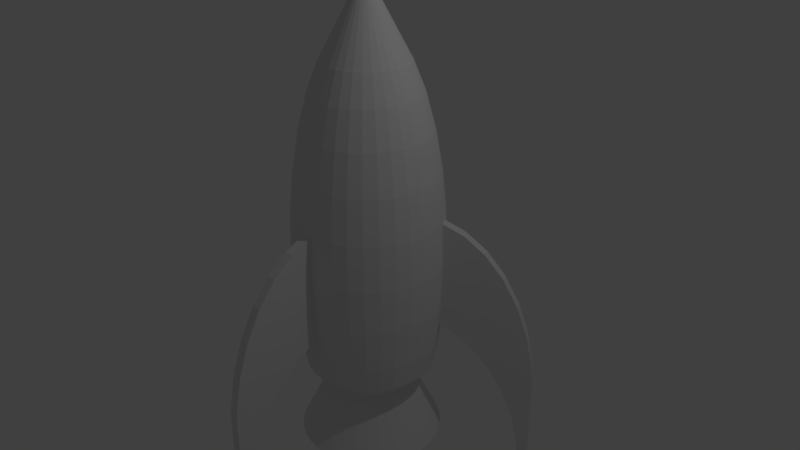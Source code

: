 # Source: rocketship.blend  (saved by Blender 2.79.0; exported with 4.5.12 LTS)
import bpy
from mathutils import Matrix  # noqa: F401  (used for matrix-valued properties, if any)

bpy.ops.wm.read_factory_settings(use_empty=True)
scene = bpy.context.scene
scene.name = 'Scene'

# ---- collections
col_collection_1 = bpy.data.collections.new('Collection 1'); scene.collection.children.link(col_collection_1)

# ---- world
world_world = bpy.data.worlds.new('World'); scene.world = world_world
world_world.color = (0.05088, 0.05088, 0.05088)
world_world.use_sun_shadow = False
world_world.sun_shadow_jitter_overblur = 0.0
world_world.cycles.sampling_method = 'MANUAL'

# ---- cameras
cam_camera = bpy.data.cameras.new('Camera')
cam_camera.clip_end = 100.0
cam_camera.lens = 35.0
cam_camera.sensor_width = 32.0
cam_camera.sensor_height = 18.0
cam_camera.ortho_scale = 7.314
cam_camera.dof.focus_distance = 0.0
cam_camera.dof.aperture_fstop = 128.0

# ---- lights
light_lamp = bpy.data.lights.new('Lamp', 'POINT')
light_lamp.transmission_factor = 0.0
light_lamp.cutoff_distance = 30.0
light_lamp.energy = 100.0
light_lamp.shadow_buffer_clip_start = 1.001
light_lamp.shadow_soft_size = 0.1
light_lamp.shadow_maximum_resolution = 0.006
light_lamp.use_absolute_resolution = True

# ---- meshes
me_rocketbody = bpy.data.meshes.new('rocketbody')
me_rocketbody.from_pydata([(0.0, 0.5556, 2.558), (0.0, 0.7071, 2.176), (0.0, 0.8315, 1.709), (0.0, 0.9239, 1.177), (0.0, 0.9808, 0.6002), (0.0, 1.0, 2.323e-07), (0.0, 0.9808, -0.6002), (0.1084, 0.5449, 2.558), (0.1379, 0.6935, 2.176), (0.1622, 0.8155, 1.709), (0.1802, 0.9061, 1.177), (0.1913, 0.9619, 0.6002), (0.1951, 0.9808, 2.323e-07), (0.1913, 0.9619, -0.6002), (0.1802, 0.9061, -1.177), (0.2126, 0.5133, 2.558), (0.2706, 0.6533, 2.176), (0.3182, 0.7682, 1.709), (0.3536, 0.8536, 1.177), (0.3753, 0.9061, 0.6002), (0.3827, 0.9239, 2.323e-07), (0.3753, 0.9061, -0.6002), (0.3536, 0.8536, -1.177), (0.3087, 0.4619, 2.558), (0.3928, 0.5879, 2.176), (0.4619, 0.6913, 1.709), (0.5133, 0.7682, 1.177), (0.5449, 0.8155, 0.6002), (0.5556, 0.8315, 2.323e-07), (0.5449, 0.8155, -0.6002), (0.5133, 0.7682, -1.177), (0.3928, 0.3928, 2.558), (0.5, 0.5, 2.176), (0.5879, 0.5879, 1.709), (0.6533, 0.6533, 1.177), (0.6935, 0.6935, 0.6002), (0.7071, 0.7071, 2.323e-07), (0.6935, 0.6935, -0.6002), (0.6533, 0.6533, -1.177), (0.4619, 0.3087, 2.558), (0.5879, 0.3928, 2.176), (0.6913, 0.4619, 1.709), (0.7682, 0.5133, 1.177), (0.8155, 0.5449, 0.6002), (0.8315, 0.5556, 2.323e-07), (0.8155, 0.5449, -0.6002), (0.7682, 0.5133, -1.177), (0.5133, 0.2126, 2.558), (0.6533, 0.2706, 2.176), (0.7682, 0.3182, 1.709), (0.8536, 0.3536, 1.177), (0.9061, 0.3753, 0.6002), (0.9239, 0.3827, 2.323e-07), (0.9061, 0.3753, -0.6002), (0.8536, 0.3536, -1.177), (0.5449, 0.1084, 2.558), (0.6935, 0.1379, 2.176), (0.8155, 0.1622, 1.709), (0.9061, 0.1802, 1.177), (0.9619, 0.1913, 0.6002), (0.9808, 0.1951, 2.323e-07), (0.9619, 0.1913, -0.6002), (0.9061, 0.1802, -1.177), (0.5556, -3.117e-07, 2.558), (0.7071, -3.192e-07, 2.176), (0.8315, -3.341e-07, 1.709), (0.9239, -2.745e-07, 1.177), (0.9808, -3.937e-07, 0.6002), (1.0, -3.788e-07, 2.323e-07), (0.9808, -3.937e-07, -0.6002), (0.9239, -2.298e-07, -1.177), (0.5449, -0.1084, 2.558), (0.6935, -0.138, 2.176), (0.8155, -0.1622, 1.709), (0.9061, -0.1802, 1.177), (0.9619, -0.1913, 0.6002), (0.9808, -0.1951, 2.323e-07), (0.9619, -0.1913, -0.6002), (0.9061, -0.1802, -1.177), (0.5133, -0.2126, 2.558), (0.6533, -0.2706, 2.176), (0.7682, -0.3182, 1.709), (0.8536, -0.3536, 1.177), (0.9061, -0.3753, 0.6002), (0.9239, -0.3827, 2.323e-07), (0.9061, -0.3753, -0.6002), (0.8536, -0.3536, -1.177), (0.4619, -0.3087, 2.558), (0.5879, -0.3928, 2.176), (0.6913, -0.4619, 1.709), (0.7682, -0.5133, 1.177), (0.8155, -0.5449, 0.6002), (0.8315, -0.5556, 2.323e-07), (0.8155, -0.5449, -0.6002), (0.7682, -0.5133, -1.177), (0.3928, -0.3928, 2.558), (0.5, -0.5, 2.176), (0.5879, -0.5879, 1.709), (0.6533, -0.6533, 1.177), (0.6935, -0.6935, 0.6002), (0.7071, -0.7071, 2.323e-07), (0.6935, -0.6935, -0.6002), (0.6533, -0.6533, -1.177), (0.3087, -0.4619, 2.558), (0.3928, -0.5879, 2.176), (0.4619, -0.6913, 1.709), (0.5133, -0.7682, 1.177), (0.5449, -0.8155, 0.6002), (0.5556, -0.8315, 2.323e-07), (0.5449, -0.8155, -0.6002), (0.5133, -0.7682, -1.177), (0.2126, -0.5133, 2.558), (0.2706, -0.6533, 2.176), (0.3182, -0.7682, 1.709), (0.3536, -0.8536, 1.177), (0.3753, -0.9061, 0.6002), (0.3827, -0.9239, 2.323e-07), (0.3753, -0.9061, -0.6002), (0.3536, -0.8536, -1.177), (0.1084, -0.5449, 2.558), (0.1379, -0.6935, 2.176), (0.1622, -0.8155, 1.709), (0.1802, -0.9061, 1.177), (0.1913, -0.9619, 0.6002), (0.1951, -0.9808, 2.323e-07), (0.1913, -0.9619, -0.6002), (0.1802, -0.9061, -1.177), (2.632e-08, -0.5556, 2.558), (-2.584e-08, -0.7071, 2.176), (-8.544e-08, -0.8315, 1.709), (6.357e-08, -0.9239, 1.177), (-8.544e-08, -0.9808, 0.6002), (-1.003e-07, -1.0, 2.323e-07), (-8.544e-08, -0.9808, -0.6002), (6.357e-08, -0.9239, -1.177), (-0.1084, -0.5449, 2.558), (-0.1379, -0.6935, 2.176), (-0.1622, -0.8155, 1.709), (-0.1802, -0.9061, 1.177), (-0.1913, -0.9619, 0.6002), (-0.1951, -0.9808, 2.323e-07), (-0.1913, -0.9619, -0.6002), (-0.1802, -0.9061, -1.177), (-0.2126, -0.5133, 2.558), (-0.2706, -0.6533, 2.176), (-0.3182, -0.7682, 1.709), (-0.3536, -0.8536, 1.177), (-0.3753, -0.9061, 0.6002), (-0.3827, -0.9239, 2.323e-07), (-0.3753, -0.9061, -0.6002), (-0.3536, -0.8536, -1.177), (-0.3087, -0.4619, 2.558), (-0.3928, -0.5879, 2.176), (-0.4619, -0.6913, 1.709), (-0.5133, -0.7682, 1.177), (-0.5449, -0.8155, 0.6002), (-0.5556, -0.8315, 2.323e-07), (-0.5449, -0.8155, -0.6002), (-0.5133, -0.7682, -1.177), (-0.3928, -0.3928, 2.558), (-0.5, -0.5, 2.176), (-0.5879, -0.5879, 1.709), (-0.6533, -0.6533, 1.177), (-0.6935, -0.6935, 0.6002), (-0.7071, -0.7071, 2.323e-07), (-0.6935, -0.6935, -0.6002), (-0.6533, -0.6533, -1.177), (-0.4619, -0.3087, 2.558), (-0.5879, -0.3928, 2.176), (-0.6913, -0.4619, 1.709), (-0.7682, -0.5133, 1.177), (-0.8155, -0.5449, 0.6002), (-0.8315, -0.5556, 2.323e-07), (-0.8155, -0.5449, -0.6002), (-0.7682, -0.5133, -1.177), (-0.5133, -0.2126, 2.558), (-0.6533, -0.2706, 2.176), (-0.7682, -0.3182, 1.709), (-0.8536, -0.3536, 1.177), (-0.9061, -0.3753, 0.6002), (-0.9239, -0.3827, 2.323e-07), (-0.9061, -0.3753, -0.6002), (-0.8536, -0.3536, -1.177), (-0.5449, -0.1084, 2.558), (-0.6935, -0.1379, 2.176), (-0.8155, -0.1622, 1.709), (-0.9061, -0.1802, 1.177), (-0.9619, -0.1913, 0.6002), (-0.9808, -0.1951, 2.323e-07), (-0.9619, -0.1913, -0.6002), (-0.9061, -0.1802, -1.177), (-0.5556, -2.819e-07, 2.558), (-0.7071, -1.851e-07, 2.176), (-0.8315, -1.404e-07, 1.709), (-0.9239, -3.192e-07, 1.177), (-0.9808, -9.567e-08, 0.6002), (-1.0, -1.404e-07, 2.323e-07), (-0.9808, -9.567e-08, -0.6002), (-0.9239, -3.192e-07, -1.177), (-0.5449, 0.1084, 2.558), (-0.6935, 0.1379, 2.176), (-0.8155, 0.1622, 1.709), (-0.9061, 0.1802, 1.177), (-0.9619, 0.1913, 0.6002), (-0.9808, 0.1951, 2.323e-07), (-0.9619, 0.1913, -0.6002), (-0.9061, 0.1802, -1.177), (-0.5133, 0.2126, 2.558), (-0.6533, 0.2706, 2.176), (-0.7682, 0.3182, 1.709), (-0.8536, 0.3536, 1.177), (-0.9061, 0.3753, 0.6002), (-0.9239, 0.3827, 2.323e-07), (-0.9061, 0.3753, -0.6002), (-0.8536, 0.3536, -1.177), (-0.4619, 0.3087, 2.558), (-0.5879, 0.3928, 2.176), (-0.6913, 0.4619, 1.709), (-0.7682, 0.5133, 1.177), (-0.8155, 0.5449, 0.6002), (-0.8315, 0.5556, 2.323e-07), (-0.8155, 0.5449, -0.6002), (-0.7682, 0.5133, -1.177), (-0.3928, 0.3928, 2.558), (-0.5, 0.5, 2.176), (-0.5879, 0.5879, 1.709), (-0.6533, 0.6533, 1.177), (-0.6935, 0.6935, 0.6002), (-0.7071, 0.7071, 2.323e-07), (-0.6935, 0.6935, -0.6002), (-0.6533, 0.6533, -1.177), (-0.3087, 0.4619, 2.558), (-0.3928, 0.5879, 2.176), (-0.4619, 0.6913, 1.709), (-0.5133, 0.7682, 1.177), (-0.5449, 0.8155, 0.6002), (-0.5556, 0.8315, 2.323e-07), (-0.5449, 0.8155, -0.6002), (-0.5133, 0.7682, -1.177), (-0.2126, 0.5133, 2.558), (-0.2706, 0.6533, 2.176), (-0.3182, 0.7682, 1.709), (-0.3536, 0.8536, 1.177), (-0.3753, 0.9061, 0.6002), (-0.3827, 0.9239, 2.323e-07), (-0.3753, 0.9061, -0.6002), (-0.3536, 0.8536, -1.177), (-0.1084, 0.5449, 2.558), (-0.1379, 0.6935, 2.176), (-0.1622, 0.8155, 1.709), (-0.1802, 0.9061, 1.177), (-0.1913, 0.9619, 0.6002), (-0.1951, 0.9808, 2.323e-07), (-0.1913, 0.9619, -0.6002), (-0.1802, 0.9061, -1.177), (6.357e-08, 0.9239, -1.177), (-0.7172, 0.4792, -1.53), (-0.7969, 0.3301, -1.53), (-0.846, 0.1683, -1.53), (-0.8626, -2.006e-07, -1.53), (0.4792, -0.7172, -1.53), (0.3301, -0.7969, -1.53), (0.1683, -0.846, -1.53), (-3.526e-08, -0.8626, -1.53), (-0.1683, -0.846, -1.53), (-0.3301, -0.7969, -1.53), (-0.6099, -0.6099, -1.53), (-0.4792, -0.7172, -1.53), (-0.846, -0.1683, -1.53), (-0.7969, -0.3301, -1.53), (-0.7172, -0.4792, -1.53), (2.019e-07, 0.8626, -1.53), (0.3301, 0.7969, -1.53), (0.1683, 0.846, -1.53), (-0.1683, 0.846, -1.53), (-0.3301, 0.7969, -1.53), (0.4792, 0.7172, -1.53), (-0.4792, 0.7172, -1.53), (-0.6099, 0.6099, -1.53), (0.7172, 0.4792, -1.53), (0.6099, 0.6099, -1.53), (0.7969, 0.3301, -1.53), (0.846, 0.1683, -1.53), (0.8626, -2.99e-07, -1.53), (0.846, -0.1683, -1.53), (0.7969, -0.3301, -1.53), (0.7172, -0.4792, -1.53), (0.6099, -0.6099, -1.53), (-0.7969, 0.3301, -1.53), (-0.7172, 0.4792, -1.53), (-0.846, 0.1683, -1.53), (-0.8626, -2.006e-07, -1.53), (0.4792, -0.7172, -1.53), (0.3301, -0.7969, -1.53), (0.1683, -0.846, -1.53), (-3.526e-08, -0.8626, -1.53), (-0.1683, -0.846, -1.53), (-0.3301, -0.7969, -1.53), (-0.4792, -0.7172, -1.53), (-0.6099, -0.6099, -1.53), (-0.846, -0.1683, -1.53), (-0.7969, -0.3301, -1.53), (-0.7172, -0.4792, -1.53), (0.1683, 0.846, -1.53), (0.3301, 0.7969, -1.53), (2.019e-07, 0.8626, -1.53), (-0.1683, 0.846, -1.53), (-0.3301, 0.7969, -1.53), (-0.6099, 0.6099, -1.53), (-0.4792, 0.7172, -1.53), (0.4792, 0.7172, -1.53), (0.6099, 0.6099, -1.53), (0.7172, 0.4792, -1.53), (0.7969, 0.3301, -1.53), (0.846, 0.1683, -1.53), (0.8626, -2.99e-07, -1.53), (0.846, -0.1683, -1.53), (0.7969, -0.3301, -1.53), (0.7172, -0.4792, -1.53), (0.6099, -0.6099, -1.53), (-0.7969, 0.3301, -1.53), (-0.7172, 0.4792, -1.53), (-0.846, 0.1683, -1.53), (-0.8626, -2.006e-07, -1.53), (0.4792, -0.7172, -1.53), (0.3301, -0.7969, -1.53), (0.1683, -0.846, -1.53), (-3.526e-08, -0.8626, -1.53), (-0.1683, -0.846, -1.53), (-0.3301, -0.7969, -1.53), (-0.4792, -0.7172, -1.53), (-0.6099, -0.6099, -1.53), (-0.846, -0.1683, -1.53), (-0.7969, -0.3301, -1.53), (-0.7172, -0.4792, -1.53), (0.1683, 0.846, -1.53), (0.3301, 0.7969, -1.53), (2.019e-07, 0.8626, -1.53), (-0.1683, 0.846, -1.53), (-0.3301, 0.7969, -1.53), (-0.6099, 0.6099, -1.53), (-0.4792, 0.7172, -1.53), (0.4792, 0.7172, -1.53), (0.6099, 0.6099, -1.53), (0.7172, 0.4792, -1.53), (0.7969, 0.3301, -1.53), (0.846, 0.1683, -1.53), (0.8626, -2.99e-07, -1.53), (0.846, -0.1683, -1.53), (0.7969, -0.3301, -1.53), (0.7172, -0.4792, -1.53), (0.6099, -0.6099, -1.53), (0.1063, -0.5343, 2.576), (2.725e-08, -0.5447, 2.576), (-0.1063, -0.5343, 2.576), (-0.2085, -0.5033, 2.576), (0.5342, 0.1063, 2.576), (0.5447, -3.122e-07, 2.576), (0.5033, 0.2085, 2.576), (0.5342, -0.1063, 2.576), (0.5033, -0.2085, 2.576), (0.4529, -0.3026, 2.576), (0.3852, -0.3852, 2.576), (0.3026, -0.4529, 2.576), (0.2085, -0.5033, 2.576), (0.1063, 0.5342, 2.576), (0.2085, 0.5033, 2.576), (0.0, 0.5447, 2.576), (-0.1063, 0.5342, 2.576), (-0.2085, 0.5033, 2.576), (0.3852, 0.3852, 2.576), (0.3026, 0.4529, 2.576), (-0.3026, 0.4529, 2.576), (-0.3852, 0.3852, 2.576), (-0.4529, 0.3026, 2.576), (-0.5033, 0.2085, 2.576), (-0.5342, 0.1063, 2.576), (-0.5447, -2.819e-07, 2.576), (-0.4529, -0.3026, 2.576), (-0.5033, -0.2085, 2.576), (-0.3026, -0.4529, 2.576), (0.4529, 0.3026, 2.576), (-0.3852, -0.3852, 2.576), (-0.5342, -0.1063, 2.576), (0.1675, 0.8423, -1.534), (-0.1675, 0.8423, -1.534), (-0.3286, 0.7934, -1.534), (2.093e-07, 0.8588, -1.534), (0.3286, 0.7934, -1.534), (-0.4771, 0.714, -1.534), (0.4771, 0.714, -1.534), (0.6072, 0.6072, -1.534), (0.714, 0.4771, -1.534), (0.8588, -2.983e-07, -1.534), (0.8423, 0.1675, -1.534), (0.7934, 0.3286, -1.534), (0.7934, -0.3286, -1.534), (0.8423, -0.1675, -1.534), (0.714, -0.4771, -1.534), (-0.6072, 0.6072, -1.534), (-0.714, 0.4771, -1.534), (-0.7934, 0.3286, -1.534), (-0.8588, -2.026e-07, -1.534), (-0.8423, 0.1675, -1.534), (0.6072, -0.6072, -1.534), (0.4771, -0.714, -1.534), (0.3286, -0.7934, -1.534), (0.1675, -0.8423, -1.534), (-3.394e-08, -0.8588, -1.534), (-0.1675, -0.8423, -1.534), (-0.3286, -0.7934, -1.534), (-0.714, -0.4771, -1.534), (-0.6072, -0.6072, -1.534), (-0.4771, -0.714, -1.534), (-0.8423, -0.1675, -1.534), (-0.7934, -0.3286, -1.534)], [], [(255, 6, 13), (255, 13, 14), (0, 367, 365), (0, 365, 7), (1, 0, 7), (1, 7, 8), (2, 1, 8), (2, 8, 9), (3, 2, 9), (3, 9, 10), (4, 3, 10), (4, 10, 11), (5, 4, 11), (5, 11, 12), (6, 5, 12), (6, 12, 13), (13, 12, 20), (13, 20, 21), (14, 13, 21), (14, 21, 22), (7, 365, 366), (7, 366, 15), (8, 7, 15), (8, 15, 16), (9, 8, 16), (9, 16, 17), (10, 9, 17), (10, 17, 18), (11, 10, 18), (11, 18, 19), (12, 11, 19), (12, 19, 20), (17, 16, 24), (17, 24, 25), (18, 17, 25), (18, 25, 26), (19, 18, 26), (19, 26, 27), (20, 19, 27), (20, 27, 28), (21, 20, 28), (21, 28, 29), (22, 21, 29), (22, 29, 30), (15, 366, 371), (15, 371, 23), (16, 15, 23), (16, 23, 24), (29, 28, 36), (29, 36, 37), (30, 29, 37), (30, 37, 38), (23, 371, 370), (23, 370, 31), (24, 23, 31), (24, 31, 32), (25, 24, 32), (25, 32, 33), (26, 25, 33), (26, 33, 34), (27, 26, 34), (27, 34, 35), (28, 27, 35), (28, 35, 36), (34, 33, 41), (34, 41, 42), (35, 34, 42), (35, 42, 43), (36, 35, 43), (36, 43, 44), (37, 36, 44), (37, 44, 45), (38, 37, 45), (38, 45, 46), (31, 370, 381), (31, 381, 39), (32, 31, 39), (32, 39, 40), (33, 32, 40), (33, 40, 41), (46, 45, 53), (46, 53, 54), (39, 381, 358), (39, 358, 47), (40, 39, 47), (40, 47, 48), (41, 40, 48), (41, 48, 49), (42, 41, 49), (42, 49, 50), (43, 42, 50), (43, 50, 51), (44, 43, 51), (44, 51, 52), (45, 44, 52), (45, 52, 53), (51, 50, 58), (51, 58, 59), (52, 51, 59), (52, 59, 60), (53, 52, 60), (53, 60, 61), (54, 53, 61), (54, 61, 62), (47, 358, 356), (47, 356, 55), (48, 47, 55), (48, 55, 56), (49, 48, 56), (49, 56, 57), (50, 49, 57), (50, 57, 58), (55, 356, 357), (55, 357, 63), (56, 55, 63), (56, 63, 64), (57, 56, 64), (57, 64, 65), (58, 57, 65), (58, 65, 66), (59, 58, 66), (59, 66, 67), (60, 59, 67), (60, 67, 68), (61, 60, 68), (61, 68, 69), (62, 61, 69), (62, 69, 70), (67, 66, 74), (67, 74, 75), (68, 67, 75), (68, 75, 76), (69, 68, 76), (69, 76, 77), (70, 69, 77), (70, 77, 78), (63, 357, 359), (63, 359, 71), (64, 63, 71), (64, 71, 72), (65, 64, 72), (65, 72, 73), (66, 65, 73), (66, 73, 74), (72, 71, 79), (72, 79, 80), (73, 72, 80), (73, 80, 81), (74, 73, 81), (74, 81, 82), (75, 74, 82), (75, 82, 83), (76, 75, 83), (76, 83, 84), (77, 76, 84), (77, 84, 85), (78, 77, 85), (78, 85, 86), (71, 359, 360), (71, 360, 79), (84, 83, 91), (84, 91, 92), (85, 84, 92), (85, 92, 93), (86, 85, 93), (86, 93, 94), (79, 360, 361), (79, 361, 87), (80, 79, 87), (80, 87, 88), (81, 80, 88), (81, 88, 89), (82, 81, 89), (82, 89, 90), (83, 82, 90), (83, 90, 91), (88, 87, 95), (88, 95, 96), (89, 88, 96), (89, 96, 97), (90, 89, 97), (90, 97, 98), (91, 90, 98), (91, 98, 99), (92, 91, 99), (92, 99, 100), (93, 92, 100), (93, 100, 101), (94, 93, 101), (94, 101, 102), (87, 361, 362), (87, 362, 95), (100, 99, 107), (100, 107, 108), (101, 100, 108), (101, 108, 109), (102, 101, 109), (102, 109, 110), (95, 362, 363), (95, 363, 103), (96, 95, 103), (96, 103, 104), (97, 96, 104), (97, 104, 105), (98, 97, 105), (98, 105, 106), (99, 98, 106), (99, 106, 107), (105, 104, 112), (105, 112, 113), (106, 105, 113), (106, 113, 114), (107, 106, 114), (107, 114, 115), (108, 107, 115), (108, 115, 116), (109, 108, 116), (109, 116, 117), (110, 109, 117), (110, 117, 118), (103, 363, 364), (103, 364, 111), (104, 103, 111), (104, 111, 112), (117, 116, 124), (117, 124, 125), (118, 117, 125), (118, 125, 126), (111, 364, 352), (111, 352, 119), (112, 111, 119), (112, 119, 120), (113, 112, 120), (113, 120, 121), (114, 113, 121), (114, 121, 122), (115, 114, 122), (115, 122, 123), (116, 115, 123), (116, 123, 124), (122, 121, 129), (122, 129, 130), (123, 122, 130), (123, 130, 131), (124, 123, 131), (124, 131, 132), (125, 124, 132), (125, 132, 133), (126, 125, 133), (126, 133, 134), (119, 352, 353), (119, 353, 127), (120, 119, 127), (120, 127, 128), (121, 120, 128), (121, 128, 129), (134, 133, 141), (134, 141, 142), (127, 353, 354), (127, 354, 135), (128, 127, 135), (128, 135, 136), (129, 128, 136), (129, 136, 137), (130, 129, 137), (130, 137, 138), (131, 130, 138), (131, 138, 139), (132, 131, 139), (132, 139, 140), (133, 132, 140), (133, 140, 141), (138, 137, 145), (138, 145, 146), (139, 138, 146), (139, 146, 147), (140, 139, 147), (140, 147, 148), (141, 140, 148), (141, 148, 149), (142, 141, 149), (142, 149, 150), (135, 354, 355), (135, 355, 143), (136, 135, 143), (136, 143, 144), (137, 136, 144), (137, 144, 145), (150, 149, 157), (150, 157, 158), (143, 355, 380), (143, 380, 151), (144, 143, 151), (144, 151, 152), (145, 144, 152), (145, 152, 153), (146, 145, 153), (146, 153, 154), (147, 146, 154), (147, 154, 155), (148, 147, 155), (148, 155, 156), (149, 148, 156), (149, 156, 157), (155, 154, 162), (155, 162, 163), (156, 155, 163), (156, 163, 164), (157, 156, 164), (157, 164, 165), (158, 157, 165), (158, 165, 166), (151, 380, 382), (151, 382, 159), (152, 151, 159), (152, 159, 160), (153, 152, 160), (153, 160, 161), (154, 153, 161), (154, 161, 162), (159, 382, 378), (159, 378, 167), (160, 159, 167), (160, 167, 168), (161, 160, 168), (161, 168, 169), (162, 161, 169), (162, 169, 170), (163, 162, 170), (163, 170, 171), (164, 163, 171), (164, 171, 172), (165, 164, 172), (165, 172, 173), (166, 165, 173), (166, 173, 174), (171, 170, 178), (171, 178, 179), (172, 171, 179), (172, 179, 180), (173, 172, 180), (173, 180, 181), (174, 173, 181), (174, 181, 182), (167, 378, 379), (167, 379, 175), (168, 167, 175), (168, 175, 176), (169, 168, 176), (169, 176, 177), (170, 169, 177), (170, 177, 178), (176, 175, 183), (176, 183, 184), (177, 176, 184), (177, 184, 185), (178, 177, 185), (178, 185, 186), (179, 178, 186), (179, 186, 187), (180, 179, 187), (180, 187, 188), (181, 180, 188), (181, 188, 189), (182, 181, 189), (182, 189, 190), (175, 379, 383), (175, 383, 183), (188, 187, 195), (188, 195, 196), (189, 188, 196), (189, 196, 197), (190, 189, 197), (190, 197, 198), (183, 383, 377), (183, 377, 191), (184, 183, 191), (184, 191, 192), (185, 184, 192), (185, 192, 193), (186, 185, 193), (186, 193, 194), (187, 186, 194), (187, 194, 195), (193, 192, 200), (193, 200, 201), (194, 193, 201), (194, 201, 202), (195, 194, 202), (195, 202, 203), (196, 195, 203), (196, 203, 204), (197, 196, 204), (197, 204, 205), (198, 197, 205), (198, 205, 206), (191, 377, 376), (191, 376, 199), (192, 191, 199), (192, 199, 200), (205, 204, 212), (205, 212, 213), (206, 205, 213), (206, 213, 214), (199, 376, 375), (199, 375, 207), (200, 199, 207), (200, 207, 208), (201, 200, 208), (201, 208, 209), (202, 201, 209), (202, 209, 210), (203, 202, 210), (203, 210, 211), (204, 203, 211), (204, 211, 212), (209, 208, 216), (209, 216, 217), (210, 209, 217), (210, 217, 218), (211, 210, 218), (211, 218, 219), (212, 211, 219), (212, 219, 220), (213, 212, 220), (213, 220, 221), (214, 213, 221), (214, 221, 222), (207, 375, 374), (207, 374, 215), (208, 207, 215), (208, 215, 216), (221, 220, 228), (221, 228, 229), (222, 221, 229), (222, 229, 230), (215, 374, 373), (215, 373, 223), (216, 215, 223), (216, 223, 224), (217, 216, 224), (217, 224, 225), (218, 217, 225), (218, 225, 226), (219, 218, 226), (219, 226, 227), (220, 219, 227), (220, 227, 228), (226, 225, 233), (226, 233, 234), (227, 226, 234), (227, 234, 235), (228, 227, 235), (228, 235, 236), (229, 228, 236), (229, 236, 237), (230, 229, 237), (230, 237, 238), (223, 373, 372), (223, 372, 231), (224, 223, 231), (224, 231, 232), (225, 224, 232), (225, 232, 233), (238, 237, 245), (238, 245, 246), (231, 372, 369), (231, 369, 239), (232, 231, 239), (232, 239, 240), (233, 232, 240), (233, 240, 241), (234, 233, 241), (234, 241, 242), (235, 234, 242), (235, 242, 243), (236, 235, 243), (236, 243, 244), (237, 236, 244), (237, 244, 245), (242, 241, 249), (242, 249, 250), (243, 242, 250), (243, 250, 251), (244, 243, 251), (244, 251, 252), (245, 244, 252), (245, 252, 253), (246, 245, 253), (246, 253, 254), (239, 369, 368), (239, 368, 247), (240, 239, 247), (240, 247, 248), (241, 240, 248), (241, 248, 249), (254, 253, 6), (254, 6, 255), (367, 0, 247), (367, 247, 368), (0, 1, 248), (0, 248, 247), (249, 248, 1), (249, 1, 2), (250, 249, 2), (250, 2, 3), (251, 250, 3), (251, 3, 4), (252, 251, 4), (252, 4, 5), (253, 252, 5), (253, 5, 6), (273, 271, 255), (273, 255, 14), (283, 282, 62), (283, 62, 70), (272, 273, 14), (272, 14, 22), (256, 257, 214), (256, 214, 222), (282, 281, 54), (282, 54, 62), (260, 287, 102), (260, 102, 110), (284, 283, 70), (284, 70, 78), (261, 260, 110), (261, 110, 118), (287, 286, 94), (287, 94, 102), (269, 270, 174), (269, 174, 182), (265, 264, 142), (265, 142, 150), (264, 263, 134), (264, 134, 142), (275, 277, 238), (275, 238, 246), (276, 272, 22), (276, 22, 30), (268, 269, 182), (268, 182, 190), (259, 268, 190), (259, 190, 198), (278, 256, 222), (278, 222, 230), (279, 280, 38), (279, 38, 46), (262, 261, 118), (262, 118, 126), (263, 262, 126), (263, 126, 134), (258, 259, 198), (258, 198, 206), (274, 275, 246), (274, 246, 254), (271, 274, 254), (271, 254, 255), (270, 266, 166), (270, 166, 174), (286, 285, 86), (286, 86, 94), (277, 278, 230), (277, 230, 238), (266, 267, 158), (266, 158, 166), (281, 279, 46), (281, 46, 54), (280, 276, 30), (280, 30, 38), (257, 258, 206), (257, 206, 214), (256, 278, 308), (256, 308, 289), (285, 284, 78), (285, 78, 86), (267, 265, 150), (267, 150, 158), (291, 290, 322), (291, 322, 323), (268, 259, 291), (268, 291, 300), (279, 281, 313), (279, 313, 312), (269, 268, 300), (269, 300, 301), (281, 282, 314), (281, 314, 313), (270, 269, 301), (270, 301, 302), (282, 283, 315), (282, 315, 314), (266, 270, 302), (266, 302, 299), (257, 256, 289), (257, 289, 288), (283, 284, 316), (283, 316, 315), (273, 272, 304), (273, 304, 303), (258, 257, 288), (258, 288, 290), (284, 285, 317), (284, 317, 316), (271, 273, 303), (271, 303, 305), (259, 258, 290), (259, 290, 291), (285, 286, 318), (285, 318, 317), (274, 271, 305), (274, 305, 306), (260, 261, 293), (260, 293, 292), (286, 287, 319), (286, 319, 318), (275, 274, 306), (275, 306, 307), (261, 262, 294), (261, 294, 293), (287, 260, 292), (287, 292, 319), (278, 277, 309), (278, 309, 308), (262, 263, 295), (262, 295, 294), (272, 276, 310), (272, 310, 304), (263, 264, 296), (263, 296, 295), (277, 275, 307), (277, 307, 309), (264, 265, 297), (264, 297, 296), (280, 279, 312), (280, 312, 311), (267, 266, 299), (267, 299, 298), (276, 280, 311), (276, 311, 310), (265, 267, 298), (265, 298, 297), (317, 318, 350), (317, 350, 349), (306, 305, 337), (306, 337, 338), (292, 293, 325), (292, 325, 324), (318, 319, 351), (318, 351, 350), (307, 306, 338), (307, 338, 339), (293, 294, 326), (293, 326, 325), (319, 292, 324), (319, 324, 351), (308, 309, 341), (308, 341, 340), (294, 295, 327), (294, 327, 326), (304, 310, 342), (304, 342, 336), (295, 296, 328), (295, 328, 327), (309, 307, 339), (309, 339, 341), (296, 297, 329), (296, 329, 328), (311, 312, 344), (311, 344, 343), (298, 299, 331), (298, 331, 330), (310, 311, 343), (310, 343, 342), (297, 298, 330), (297, 330, 329), (289, 308, 340), (289, 340, 321), (300, 291, 323), (300, 323, 332), (312, 313, 345), (312, 345, 344), (301, 300, 332), (301, 332, 333), (313, 314, 346), (313, 346, 345), (302, 301, 333), (302, 333, 334), (314, 315, 347), (314, 347, 346), (299, 302, 334), (299, 334, 331), (288, 289, 321), (288, 321, 320), (315, 316, 348), (315, 348, 347), (303, 304, 336), (303, 336, 335), (290, 288, 320), (290, 320, 322), (316, 317, 349), (316, 349, 348), (305, 303, 335), (305, 335, 337), (376, 377, 383), (383, 379, 378), (378, 382, 380), (380, 355, 354), (354, 353, 352), (352, 364, 363), (363, 362, 361), (361, 360, 359), (359, 357, 356), (356, 358, 381), (381, 370, 371), (371, 366, 365), (365, 367, 368), (368, 369, 372), (372, 373, 374), (374, 375, 376), (376, 383, 378), (378, 380, 354), (354, 352, 363), (363, 361, 359), (359, 356, 381), (381, 371, 365), (365, 368, 372), (372, 374, 376), (376, 378, 354), (354, 363, 359), (359, 381, 365), (365, 372, 376), (376, 354, 359), (359, 365, 376), (408, 407, 326), (408, 326, 327), (406, 405, 324), (406, 324, 325), (410, 409, 328), (410, 328, 329), (389, 399, 340), (389, 340, 341), (392, 391, 343), (392, 343, 344), (411, 412, 331), (411, 331, 334), (391, 390, 342), (391, 342, 343), (407, 406, 325), (407, 325, 326), (398, 396, 349), (398, 349, 350), (385, 386, 339), (385, 339, 338), (388, 384, 335), (388, 335, 336), (404, 398, 350), (404, 350, 351), (386, 389, 341), (386, 341, 339), (393, 394, 346), (393, 346, 347), (409, 408, 327), (409, 327, 328), (414, 415, 333), (414, 333, 332), (396, 397, 348), (396, 348, 349), (413, 410, 329), (413, 329, 330), (402, 414, 332), (402, 332, 323), (397, 393, 347), (397, 347, 348), (405, 404, 351), (405, 351, 324), (415, 411, 334), (415, 334, 333), (394, 395, 345), (394, 345, 346), (394, 393, 397), (397, 396, 398), (398, 404, 405), (405, 406, 407), (407, 408, 409), (409, 410, 413), (413, 412, 411), (411, 415, 414), (414, 402, 403), (403, 401, 400), (400, 399, 389), (389, 386, 385), (385, 387, 384), (384, 388, 390), (390, 391, 392), (392, 395, 394), (394, 397, 398), (398, 405, 407), (407, 409, 413), (413, 411, 414), (414, 403, 400), (400, 389, 385), (385, 384, 390), (390, 392, 394), (394, 398, 407), (407, 413, 414), (414, 400, 385), (385, 390, 394), (394, 407, 414), (414, 385, 394), (403, 402, 323), (403, 323, 322), (412, 413, 330), (412, 330, 331), (401, 403, 322), (401, 322, 320), (395, 392, 344), (395, 344, 345), (390, 388, 336), (390, 336, 342), (399, 400, 321), (399, 321, 340), (400, 401, 320), (400, 320, 321), (384, 387, 337), (384, 337, 335), (387, 385, 338), (387, 338, 337)])
me_rocketbody.use_remesh_preserve_volume = False
me_rocketbody.use_remesh_preserve_attributes = False
me_rocketbody.use_mirror_vertex_groups = False
me_rocketbody.update()
me_rocketbody_0 = bpy.data.meshes.new('rocketbody.0')
me_rocketbody_0.from_pydata([(-0.5335, 0.221, -1.824), (-0.4802, 0.3208, -1.824), (-0.5664, 0.1127, -1.824), (-0.5775, -3.5e-07, -1.824), (0.3208, -0.4802, -1.824), (0.221, -0.5335, -1.824), (0.1127, -0.5664, -1.824), (6.292e-08, -0.5775, -1.824), (-0.1127, -0.5664, -1.824), (-0.221, -0.5335, -1.824), (-0.3208, -0.4802, -1.824), (-0.4084, -0.4084, -1.824), (-0.5664, -0.1127, -1.824), (-0.5335, -0.221, -1.824), (-0.4802, -0.3208, -1.824), (0.1127, 0.5664, -1.824), (0.221, 0.5335, -1.824), (7.462e-07, 0.5775, -1.824), (-0.1127, 0.5664, -1.824), (-0.221, 0.5335, -1.824), (-0.4084, 0.4084, -1.824), (-0.3208, 0.4802, -1.824), (0.3208, 0.4802, -1.824), (0.4084, 0.4084, -1.824), (0.4802, 0.3208, -1.824), (0.5335, 0.221, -1.824), (0.5664, 0.1127, -1.824), (0.5775, -2.499e-07, -1.824), (0.5664, -0.1127, -1.824), (0.5335, -0.221, -1.824), (0.4802, -0.3208, -1.824), (0.4084, -0.4084, -1.824), (-0.2801, 0.116, -1.91), (-0.2521, 0.1685, -1.91), (-0.2974, 0.05915, -1.91), (-0.3032, -3.702e-07, -1.91), (0.1685, -0.2521, -1.91), (0.116, -0.2801, -1.91), (0.05915, -0.2974, -1.91), (1.071e-07, -0.3032, -1.91), (-0.05915, -0.2974, -1.91), (-0.116, -0.2801, -1.91), (-0.1685, -0.2521, -1.91), (-0.2144, -0.2144, -1.91), (-0.2974, -0.05915, -1.91), (-0.2801, -0.116, -1.91), (-0.2521, -0.1685, -1.91), (0.05915, 0.2974, -1.91), (0.116, 0.2801, -1.91), (7.364e-07, 0.3032, -1.91), (-0.05915, 0.2974, -1.91), (-0.116, 0.2801, -1.91), (-0.2144, 0.2144, -1.91), (-0.1685, 0.2521, -1.91), (0.1685, 0.2521, -1.91), (0.2144, 0.2144, -1.91), (0.2521, 0.1685, -1.91), (0.2801, 0.116, -1.91), (0.2974, 0.05915, -1.91), (0.3032, -2.086e-07, -1.91), (0.2974, -0.05915, -1.91), (0.2801, -0.116, -1.91), (0.2521, -0.1685, -1.91), (0.2144, -0.2144, -1.91), (-0.8951, 0.3708, -2.633), (-0.8056, 0.5383, -2.633), (-0.9502, 0.189, -2.633), (-0.9688, -3.877e-07, -2.633), (0.5383, -0.8056, -2.633), (0.3708, -0.8951, -2.633), (0.189, -0.9502, -2.633), (-6.043e-08, -0.9688, -2.633), (-0.189, -0.9502, -2.633), (-0.3708, -0.8951, -2.633), (-0.5383, -0.8056, -2.633), (-0.6851, -0.6851, -2.633), (-0.9502, -0.189, -2.633), (-0.8951, -0.3708, -2.633), (-0.8056, -0.5383, -2.633), (0.189, 0.9502, -2.633), (0.3708, 0.8951, -2.633), (1.086e-06, 0.9688, -2.633), (-0.189, 0.9502, -2.633), (-0.3708, 0.8951, -2.633), (-0.6851, 0.6851, -2.633), (-0.5383, 0.8056, -2.633), (0.5383, 0.8056, -2.633), (0.6851, 0.6851, -2.633), (0.8056, 0.5383, -2.633), (0.8951, 0.3708, -2.633), (0.9502, 0.189, -2.633), (0.9688, -2.198e-07, -2.633), (0.9502, -0.189, -2.633), (0.8951, -0.3708, -2.633), (0.8056, -0.5383, -2.633), (0.6851, -0.6851, -2.633), (-0.7747, 0.3209, -2.633), (-0.6972, 0.4659, -2.633), (-0.8224, 0.1636, -2.633), (-0.8385, -4.334e-07, -2.633), (0.4659, -0.6972, -2.633), (0.3209, -0.7747, -2.633), (0.1636, -0.8224, -2.633), (-4.416e-08, -0.8385, -2.633), (-0.1636, -0.8224, -2.633), (-0.3209, -0.7747, -2.633), (-0.4659, -0.6972, -2.633), (-0.5929, -0.5929, -2.633), (-0.8224, -0.1636, -2.633), (-0.7747, -0.3209, -2.633), (-0.6972, -0.4659, -2.633), (0.1636, 0.8224, -2.633), (0.3209, 0.7747, -2.633), (1.284e-06, 0.8385, -2.633), (-0.1636, 0.8224, -2.633), (-0.3209, 0.7747, -2.633), (-0.5929, 0.5929, -2.633), (-0.4659, 0.6972, -2.633), (0.4659, 0.6972, -2.633), (0.5929, 0.5929, -2.633), (0.6972, 0.4659, -2.633), (0.7747, 0.3209, -2.633), (0.8224, 0.1636, -2.633), (0.8385, -1.635e-07, -2.633), (0.8224, -0.1636, -2.633), (0.7747, -0.3209, -2.633), (0.6972, -0.4659, -2.633), (0.5929, -0.5929, -2.633), (0.1675, 0.8423, -1.534), (-0.1675, 0.8423, -1.534), (-0.3286, 0.7934, -1.534), (2.093e-07, 0.8588, -1.534), (0.3286, 0.7934, -1.534), (-0.4771, 0.714, -1.534), (0.4771, 0.714, -1.534), (0.6072, 0.6072, -1.534), (0.714, 0.4771, -1.534), (0.8588, -2.983e-07, -1.534), (0.8423, 0.1675, -1.534), (0.7934, 0.3286, -1.534), (0.7934, -0.3286, -1.534), (0.8423, -0.1675, -1.534), (0.714, -0.4771, -1.534), (-0.6072, 0.6072, -1.534), (-0.714, 0.4771, -1.534), (-0.7934, 0.3286, -1.534), (-0.8588, -2.026e-07, -1.534), (-0.8423, 0.1675, -1.534), (0.6072, -0.6072, -1.534), (0.4771, -0.714, -1.534), (0.3286, -0.7934, -1.534), (0.1675, -0.8423, -1.534), (-3.394e-08, -0.8588, -1.534), (-0.1675, -0.8423, -1.534), (-0.3286, -0.7934, -1.534), (-0.714, -0.4771, -1.534), (-0.6072, -0.6072, -1.534), (-0.4771, -0.714, -1.534), (-0.8423, -0.1675, -1.534), (-0.7934, -0.3286, -1.534)], [], [(10, 11, 75), (10, 75, 74), (1, 0, 145), (1, 145, 144), (0, 2, 147), (0, 147, 145), (2, 3, 146), (2, 146, 147), (5, 4, 149), (5, 149, 150), (6, 5, 150), (6, 150, 151), (7, 6, 151), (7, 151, 152), (8, 7, 152), (8, 152, 153), (9, 8, 153), (9, 153, 154), (11, 10, 157), (11, 157, 156), (10, 9, 154), (10, 154, 157), (3, 12, 158), (3, 158, 146), (12, 13, 159), (12, 159, 158), (13, 14, 155), (13, 155, 159), (14, 11, 156), (14, 156, 155), (16, 15, 128), (16, 128, 132), (15, 17, 131), (15, 131, 128), (17, 18, 129), (17, 129, 131), (18, 19, 130), (18, 130, 129), (21, 20, 143), (21, 143, 133), (22, 16, 132), (22, 132, 134), (19, 21, 133), (19, 133, 130), (24, 23, 135), (24, 135, 136), (23, 22, 134), (23, 134, 135), (20, 1, 144), (20, 144, 143), (25, 24, 136), (25, 136, 139), (26, 25, 139), (26, 139, 138), (27, 26, 138), (27, 138, 137), (28, 27, 137), (28, 137, 141), (29, 28, 141), (29, 141, 140), (30, 29, 140), (30, 140, 142), (31, 30, 142), (31, 142, 148), (4, 31, 148), (4, 148, 149), (58, 59, 60), (60, 61, 62), (62, 63, 36), (36, 37, 38), (38, 39, 40), (40, 41, 42), (42, 43, 46), (46, 45, 44), (44, 35, 34), (34, 32, 33), (33, 52, 53), (53, 51, 50), (50, 49, 47), (47, 48, 54), (54, 55, 56), (56, 57, 58), (58, 60, 62), (62, 36, 38), (38, 40, 42), (42, 46, 44), (44, 34, 33), (33, 53, 50), (50, 47, 54), (54, 56, 58), (58, 62, 38), (38, 42, 44), (44, 33, 50), (50, 54, 58), (58, 38, 44), (44, 50, 58), (22, 23, 87), (22, 87, 86), (9, 10, 74), (9, 74, 73), (1, 20, 84), (1, 84, 65), (12, 3, 67), (12, 67, 76), (24, 25, 89), (24, 89, 88), (13, 12, 76), (13, 76, 77), (25, 26, 90), (25, 90, 89), (14, 13, 77), (14, 77, 78), (26, 27, 91), (26, 91, 90), (11, 14, 78), (11, 78, 75), (0, 1, 65), (0, 65, 64), (27, 28, 92), (27, 92, 91), (15, 16, 80), (15, 80, 79), (2, 0, 64), (2, 64, 66), (28, 29, 93), (28, 93, 92), (17, 15, 79), (17, 79, 81), (3, 2, 66), (3, 66, 67), (29, 30, 94), (29, 94, 93), (18, 17, 81), (18, 81, 82), (4, 5, 69), (4, 69, 68), (30, 31, 95), (30, 95, 94), (19, 18, 82), (19, 82, 83), (5, 6, 70), (5, 70, 69), (31, 4, 68), (31, 68, 95), (20, 21, 85), (20, 85, 84), (6, 7, 71), (6, 71, 70), (16, 22, 86), (16, 86, 80), (7, 8, 72), (7, 72, 71), (21, 19, 83), (21, 83, 85), (8, 9, 73), (8, 73, 72), (23, 24, 88), (23, 88, 87), (97, 96, 64), (97, 64, 65), (96, 98, 66), (96, 66, 64), (98, 99, 67), (98, 67, 66), (101, 100, 68), (101, 68, 69), (102, 101, 69), (102, 69, 70), (103, 102, 70), (103, 70, 71), (104, 103, 71), (104, 71, 72), (105, 104, 72), (105, 72, 73), (107, 106, 74), (107, 74, 75), (106, 105, 73), (106, 73, 74), (99, 108, 76), (99, 76, 67), (108, 109, 77), (108, 77, 76), (109, 110, 78), (109, 78, 77), (110, 107, 75), (110, 75, 78), (112, 111, 79), (112, 79, 80), (111, 113, 81), (111, 81, 79), (113, 114, 82), (113, 82, 81), (114, 115, 83), (114, 83, 82), (117, 116, 84), (117, 84, 85), (118, 112, 80), (118, 80, 86), (115, 117, 85), (115, 85, 83), (120, 119, 87), (120, 87, 88), (119, 118, 86), (119, 86, 87), (116, 97, 65), (116, 65, 84), (121, 120, 88), (121, 88, 89), (122, 121, 89), (122, 89, 90), (123, 122, 90), (123, 90, 91), (124, 123, 91), (124, 91, 92), (125, 124, 92), (125, 92, 93), (126, 125, 93), (126, 93, 94), (127, 126, 94), (127, 94, 95), (100, 127, 95), (100, 95, 68), (33, 32, 96), (33, 96, 97), (32, 34, 98), (32, 98, 96), (34, 35, 99), (34, 99, 98), (37, 36, 100), (37, 100, 101), (38, 37, 101), (38, 101, 102), (39, 38, 102), (39, 102, 103), (40, 39, 103), (40, 103, 104), (41, 40, 104), (41, 104, 105), (43, 42, 106), (43, 106, 107), (42, 41, 105), (42, 105, 106), (35, 44, 108), (35, 108, 99), (44, 45, 109), (44, 109, 108), (45, 46, 110), (45, 110, 109), (46, 43, 107), (46, 107, 110), (48, 47, 111), (48, 111, 112), (47, 49, 113), (47, 113, 111), (49, 50, 114), (49, 114, 113), (50, 51, 115), (50, 115, 114), (53, 52, 116), (53, 116, 117), (54, 48, 112), (54, 112, 118), (51, 53, 117), (51, 117, 115), (56, 55, 119), (56, 119, 120), (55, 54, 118), (55, 118, 119), (52, 33, 97), (52, 97, 116), (57, 56, 120), (57, 120, 121), (58, 57, 121), (58, 121, 122), (59, 58, 122), (59, 122, 123), (60, 59, 123), (60, 123, 124), (61, 60, 124), (61, 124, 125), (62, 61, 125), (62, 125, 126), (63, 62, 126), (63, 126, 127), (36, 63, 127), (36, 127, 100), (141, 137, 138), (138, 139, 136), (136, 135, 134), (134, 132, 128), (128, 131, 129), (129, 130, 133), (133, 143, 144), (144, 145, 147), (147, 146, 158), (158, 159, 155), (155, 156, 157), (157, 154, 153), (153, 152, 151), (151, 150, 149), (149, 148, 142), (142, 140, 141), (141, 138, 136), (136, 134, 128), (128, 129, 133), (133, 144, 147), (147, 158, 155), (155, 157, 153), (153, 151, 149), (149, 142, 141), (141, 136, 128), (128, 133, 147), (147, 155, 153), (153, 149, 141), (141, 128, 147), (147, 153, 141)])
me_rocketbody_0.use_remesh_preserve_volume = False
me_rocketbody_0.use_remesh_preserve_attributes = False
me_rocketbody_0.use_mirror_vertex_groups = False
me_rocketbody_0.update()
me_wing_002 = bpy.data.meshes.new('Wing.002')
me_wing_002.from_pydata([(1.879, 1.159, -3.69), (1.944, 1.048, -3.69), (0.1472, 0.1593, 0.5441), (0.2116, 0.04785, 0.5441), (0.324, 0.1127, 0.605), (0.2596, 0.2242, 0.605), (0.6182, 0.2826, 0.6471), (0.5538, 0.3941, 0.6471), (0.8573, 0.4206, 0.605), (0.7929, 0.5321, 0.605), (1.114, 0.5687, 0.466), (1.049, 0.6801, 0.466), (0.5631, 0.2508, 0.6471), (0.4987, 0.3623, 0.6471), (1.727, 0.9228, -0.4338), (1.663, 1.034, -0.4338), (1.557, 0.8247, -0.06359), (1.493, 0.9362, -0.06359), (1.35, 0.7051, 0.2402), (1.286, 0.8166, 0.2402), (1.931, 1.041, -1.314), (1.867, 1.152, -1.314), (1.853, 0.9957, -0.8562), (1.789, 1.107, -0.8562), (1.944, 1.048, -1.541), (1.879, 1.159, -1.541), (0.7287, 0.3464, -0.7995), (0.6643, 0.4579, -0.7995), (1.229, 0.6354, -1.125), (1.165, 0.7468, -1.125), (0.9892, 0.4968, -0.9236), (0.9248, 0.6083, -0.9236), (1.44, 0.7568, -1.396), (1.375, 0.8683, -1.396), (1.612, 0.8565, -1.727), (1.548, 0.968, -1.727), (1.741, 0.9306, -2.104), (1.676, 1.042, -2.104), (0.1472, 0.1593, -0.7957), (0.2116, 0.04785, -0.7957), (0.4578, 0.19, -0.7576), (0.3935, 0.3015, -0.7576), (1.846, 0.9916, -2.938), (1.782, 1.103, -2.938), (1.82, 0.9762, -2.513), (1.755, 1.088, -2.513), (1.842, 0.9892, -3.046), (1.84, 0.9877, -3.046), (1.775, 1.099, -3.046), (1.778, 1.101, -3.046), (1.842, 0.9892, -3.69), (1.778, 1.101, -3.69)], [], [(51, 0, 25), (25, 21, 23), (23, 15, 17), (17, 19, 11), (11, 9, 7), (7, 13, 5), (5, 2, 38), (5, 38, 41), (11, 7, 5), (23, 17, 11), (49, 51, 25), (43, 48, 49), (43, 49, 25), (25, 23, 11), (11, 5, 41), (11, 41, 27), (45, 43, 25), (37, 45, 25), (11, 27, 31), (11, 31, 29), (37, 25, 11), (35, 37, 11), (11, 29, 33), (11, 33, 35), (25, 0, 1), (25, 1, 24), (14, 16, 17), (14, 17, 15), (20, 22, 23), (20, 23, 21), (8, 6, 7), (8, 7, 9), (16, 18, 19), (16, 19, 17), (10, 8, 9), (10, 9, 11), (22, 14, 15), (22, 15, 23), (4, 3, 2), (4, 2, 5), (12, 13, 7), (12, 7, 6), (18, 10, 11), (18, 11, 19), (21, 25, 24), (21, 24, 20), (5, 13, 12), (5, 12, 4), (34, 35, 33), (34, 33, 32), (26, 27, 41), (26, 41, 40), (32, 33, 29), (32, 29, 28), (30, 31, 27), (30, 27, 26), (36, 37, 35), (36, 35, 34), (42, 43, 45), (42, 45, 44), (39, 38, 2), (39, 2, 3), (28, 29, 31), (28, 31, 30), (44, 45, 37), (44, 37, 36), (40, 41, 38), (40, 38, 39), (47, 48, 43), (47, 43, 42), (1, 0, 51), (1, 51, 50), (49, 46, 50), (49, 50, 51), (46, 49, 48), (46, 48, 47), (1, 50, 46), (46, 47, 42), (1, 46, 42), (20, 24, 1), (14, 22, 20), (18, 16, 14), (8, 10, 18), (12, 6, 8), (3, 4, 12), (40, 39, 3), (26, 40, 3), (3, 12, 8), (8, 18, 14), (14, 20, 1), (1, 42, 44), (14, 1, 44), (3, 8, 14), (30, 26, 3), (28, 30, 3), (14, 44, 36), (14, 36, 34), (28, 3, 14), (14, 34, 32), (32, 28, 14)])
me_wing_002.use_remesh_preserve_volume = False
me_wing_002.use_remesh_preserve_attributes = False
me_wing_002.use_mirror_vertex_groups = False
me_wing_002.update()
me_wing_001 = bpy.data.meshes.new('Wing.001')
me_wing_001.from_pydata([(-1.944, 1.048, -3.69), (-1.879, 1.159, -3.69), (-0.2116, 0.04785, 0.5441), (-0.1472, 0.1593, 0.5441), (-0.2596, 0.2242, 0.605), (-0.324, 0.1127, 0.605), (-0.5538, 0.3941, 0.6471), (-0.6182, 0.2826, 0.6471), (-0.7929, 0.5321, 0.605), (-0.8573, 0.4206, 0.605), (-1.049, 0.6801, 0.466), (-1.114, 0.5687, 0.466), (-0.4987, 0.3623, 0.6471), (-0.5631, 0.2508, 0.6471), (-1.663, 1.034, -0.4338), (-1.727, 0.9228, -0.4338), (-1.493, 0.9362, -0.06359), (-1.557, 0.8247, -0.06359), (-1.286, 0.8166, 0.2402), (-1.35, 0.7051, 0.2402), (-1.867, 1.152, -1.314), (-1.931, 1.041, -1.314), (-1.789, 1.107, -0.8562), (-1.853, 0.9957, -0.8562), (-1.879, 1.159, -1.541), (-1.944, 1.048, -1.541), (-0.6643, 0.4579, -0.7995), (-0.7287, 0.3464, -0.7995), (-1.165, 0.7468, -1.125), (-1.229, 0.6354, -1.125), (-0.9248, 0.6083, -0.9236), (-0.9892, 0.4968, -0.9236), (-1.375, 0.8683, -1.396), (-1.44, 0.7568, -1.396), (-1.548, 0.968, -1.727), (-1.612, 0.8565, -1.727), (-1.676, 1.042, -2.104), (-1.741, 0.9306, -2.104), (-0.2116, 0.04785, -0.7957), (-0.1472, 0.1593, -0.7957), (-0.3935, 0.3015, -0.7576), (-0.4578, 0.19, -0.7576), (-1.782, 1.103, -2.938), (-1.846, 0.9916, -2.938), (-1.755, 1.088, -2.513), (-1.82, 0.9762, -2.513), (-1.778, 1.101, -3.046), (-1.775, 1.099, -3.046), (-1.84, 0.9877, -3.046), (-1.842, 0.9892, -3.046), (-1.778, 1.101, -3.69), (-1.842, 0.9892, -3.69)], [], [(51, 0, 25), (25, 21, 23), (23, 15, 17), (17, 19, 11), (11, 9, 7), (7, 13, 5), (5, 2, 38), (5, 38, 41), (11, 7, 5), (23, 17, 11), (49, 51, 25), (43, 48, 49), (43, 49, 25), (25, 23, 11), (11, 5, 41), (11, 41, 27), (45, 43, 25), (37, 45, 25), (11, 27, 31), (11, 31, 29), (37, 25, 11), (35, 37, 11), (11, 29, 33), (11, 33, 35), (25, 0, 1), (25, 1, 24), (14, 16, 17), (14, 17, 15), (20, 22, 23), (20, 23, 21), (8, 6, 7), (8, 7, 9), (16, 18, 19), (16, 19, 17), (10, 8, 9), (10, 9, 11), (22, 14, 15), (22, 15, 23), (4, 3, 2), (4, 2, 5), (12, 13, 7), (12, 7, 6), (18, 10, 11), (18, 11, 19), (21, 25, 24), (21, 24, 20), (5, 13, 12), (5, 12, 4), (34, 35, 33), (34, 33, 32), (26, 27, 41), (26, 41, 40), (32, 33, 29), (32, 29, 28), (30, 31, 27), (30, 27, 26), (36, 37, 35), (36, 35, 34), (42, 43, 45), (42, 45, 44), (39, 38, 2), (39, 2, 3), (28, 29, 31), (28, 31, 30), (44, 45, 37), (44, 37, 36), (40, 41, 38), (40, 38, 39), (47, 48, 43), (47, 43, 42), (1, 0, 51), (1, 51, 50), (49, 46, 50), (49, 50, 51), (46, 49, 48), (46, 48, 47), (1, 50, 46), (46, 47, 42), (1, 46, 42), (20, 24, 1), (14, 22, 20), (18, 16, 14), (8, 10, 18), (12, 6, 8), (3, 4, 12), (40, 39, 3), (26, 40, 3), (3, 12, 8), (8, 18, 14), (14, 20, 1), (1, 42, 44), (14, 1, 44), (3, 8, 14), (30, 26, 3), (28, 30, 3), (14, 44, 36), (14, 36, 34), (28, 3, 14), (14, 34, 32), (32, 28, 14)])
me_wing_001.use_remesh_preserve_volume = False
me_wing_001.use_remesh_preserve_attributes = False
me_wing_001.use_mirror_vertex_groups = False
me_wing_001.update()
me_rockettop = bpy.data.meshes.new('rocketTop')
me_rockettop.from_pydata([(0.000119, 0.0005983, 3.605), (1.26e-06, 0.0006099, 3.605), (0.0003391, 0.0005072, 3.605), (0.0002336, 0.0005636, 3.605), (-0.0001179, 0.0005983, 3.605), (-0.0002336, 0.0005631, 3.605), (-0.0003389, 0.0005068, 3.605), (-0.0004314, 0.0004309, 3.605), (0.0004317, 0.0004313, 3.605), (0.0005639, 0.0002334, 3.605), (0.0005075, 0.0003389, 3.605), (0.0005986, 0.0001188, 3.605), (0.0006103, -3.126e-07, 3.605), (0.0005986, -0.0001193, 3.605), (0.0005639, -0.0002338, 3.605), (0.0005075, -0.0003393, 3.605), (0.0004317, -0.0004317, 3.605), (-0.0005072, 0.0003385, 3.605), (-0.0005636, 0.0002331, 3.605), (-0.0005983, 0.0001185, 3.605), (0.0002336, -0.0005641, 3.605), (0.000119, -0.0005988, 3.605), (-0.000119, -0.0005988, 3.605), (-0.0005637, -0.0002338, 3.605), (0.000339, -0.0005077, 3.605), (3.004e-08, -0.0006105, 3.605), (-0.0002335, -0.0005641, 3.605), (-0.0003389, -0.0005077, 3.605), (-0.0005072, -0.0003394, 3.605), (-0.0004313, -0.0004319, 3.605), (-0.0006101, -4.381e-07, 3.605), (-0.0005984, -0.0001193, 3.605), (0.0, 0.5356, 2.591), (0.1045, 0.5253, 2.591), (0.2975, 0.4453, 2.591), (0.3787, 0.3787, 2.591), (0.2049, 0.4948, 2.591), (-0.1045, 0.5253, 2.591), (-0.2975, 0.4453, 2.591), (-0.2049, 0.4948, 2.591), (-0.3787, 0.3787, 2.591), (0.4453, 0.2975, 2.591), (0.4948, 0.2049, 2.591), (0.5253, 0.1045, 2.591), (0.5356, -3.126e-07, 2.591), (0.5253, -0.1045, 2.591), (0.4948, -0.2049, 2.591), (0.4453, -0.2975, 2.591), (0.3787, -0.3787, 2.591), (0.2975, -0.4453, 2.591), (-0.4453, 0.2975, 2.591), (-0.4948, 0.2049, 2.591), (-0.5253, 0.1045, 2.591), (0.2049, -0.4948, 2.591), (0.1045, -0.5253, 2.591), (-0.4948, -0.2049, 2.591), (-0.5253, -0.1045, 2.591), (2.804e-08, -0.5356, 2.591), (-0.1045, -0.5253, 2.591), (-0.2049, -0.4948, 2.591), (-0.2975, -0.4453, 2.591), (-0.4453, -0.2975, 2.591), (-0.3787, -0.3787, 2.591), (-0.5356, -2.819e-07, 2.591), (0.1063, -0.5343, 2.576), (2.725e-08, -0.5447, 2.576), (-0.1063, -0.5343, 2.576), (-0.2085, -0.5033, 2.576), (0.5342, 0.1063, 2.576), (0.5447, -3.122e-07, 2.576), (0.5033, 0.2085, 2.576), (0.5342, -0.1063, 2.576), (0.5033, -0.2085, 2.576), (0.4529, -0.3026, 2.576), (0.3852, -0.3852, 2.576), (0.3026, -0.4529, 2.576), (0.2085, -0.5033, 2.576), (0.1063, 0.5342, 2.576), (0.2085, 0.5033, 2.576), (0.0, 0.5447, 2.576), (-0.1063, 0.5342, 2.576), (-0.2085, 0.5033, 2.576), (0.3852, 0.3852, 2.576), (0.3026, 0.4529, 2.576), (-0.3026, 0.4529, 2.576), (-0.3852, 0.3852, 2.576), (-0.4529, 0.3026, 2.576), (-0.5033, 0.2085, 2.576), (-0.5342, 0.1063, 2.576), (-0.5447, -2.819e-07, 2.576), (-0.4529, -0.3026, 2.576), (-0.5033, -0.2085, 2.576), (-0.3026, -0.4529, 2.576), (0.4529, 0.3026, 2.576), (-0.3852, -0.3852, 2.576), (-0.5342, -0.1063, 2.576)], [], [(13, 12, 11), (11, 9, 10), (10, 8, 2), (0, 2, 3), (0, 1, 4), (4, 5, 6), (6, 7, 17), (17, 18, 19), (19, 30, 31), (31, 23, 28), (28, 29, 27), (27, 26, 22), (22, 25, 21), (21, 20, 24), (24, 16, 15), (15, 14, 13), (13, 11, 10), (0, 10, 2), (0, 4, 6), (6, 17, 19), (19, 31, 28), (28, 27, 22), (22, 21, 24), (24, 15, 13), (0, 13, 10), (0, 6, 19), (19, 28, 22), (22, 24, 13), (13, 0, 19), (19, 22, 13), (1, 0, 33), (1, 33, 32), (2, 8, 35), (2, 35, 34), (3, 2, 34), (3, 34, 36), (0, 3, 36), (0, 36, 33), (4, 1, 32), (4, 32, 37), (6, 5, 39), (6, 39, 38), (5, 4, 37), (5, 37, 39), (7, 6, 38), (7, 38, 40), (10, 9, 42), (10, 42, 41), (8, 10, 41), (8, 41, 35), (9, 11, 43), (9, 43, 42), (11, 12, 44), (11, 44, 43), (12, 13, 45), (12, 45, 44), (13, 14, 46), (13, 46, 45), (14, 15, 47), (14, 47, 46), (15, 16, 48), (15, 48, 47), (16, 24, 49), (16, 49, 48), (17, 7, 40), (17, 40, 50), (18, 17, 50), (18, 50, 51), (19, 18, 51), (19, 51, 52), (24, 20, 53), (24, 53, 49), (20, 21, 54), (20, 54, 53), (23, 31, 56), (23, 56, 55), (21, 25, 57), (21, 57, 54), (25, 22, 58), (25, 58, 57), (22, 26, 59), (22, 59, 58), (26, 27, 60), (26, 60, 59), (28, 23, 55), (28, 55, 61), (27, 29, 62), (27, 62, 60), (29, 28, 61), (29, 61, 62), (30, 19, 52), (30, 52, 63), (31, 30, 63), (31, 63, 56), (70, 93, 41), (70, 41, 42), (75, 74, 48), (75, 48, 49), (72, 71, 45), (72, 45, 46), (66, 65, 57), (66, 57, 58), (77, 79, 32), (77, 32, 33), (91, 90, 61), (91, 61, 55), (85, 86, 50), (85, 50, 40), (65, 64, 54), (65, 54, 57), (95, 89, 88), (88, 87, 86), (86, 85, 84), (84, 81, 80), (80, 79, 77), (77, 78, 83), (83, 82, 93), (93, 70, 68), (68, 69, 71), (71, 72, 73), (73, 74, 75), (75, 76, 64), (64, 65, 66), (66, 67, 92), (92, 94, 90), (90, 91, 95), (95, 88, 86), (86, 84, 80), (80, 77, 83), (83, 93, 68), (68, 71, 73), (73, 75, 64), (64, 66, 92), (92, 90, 95), (95, 86, 80), (80, 83, 68), (68, 73, 64), (64, 92, 95), (95, 80, 68), (68, 64, 95), (73, 72, 46), (73, 46, 47), (82, 83, 34), (82, 34, 35), (78, 77, 33), (78, 33, 36), (81, 84, 38), (81, 38, 39), (84, 85, 40), (84, 40, 38), (74, 73, 47), (74, 47, 48), (95, 91, 55), (95, 55, 56), (89, 95, 56), (89, 56, 63), (64, 76, 53), (64, 53, 54), (69, 68, 43), (69, 43, 44), (83, 78, 36), (83, 36, 34), (88, 89, 63), (88, 63, 52), (67, 66, 58), (67, 58, 59), (68, 70, 42), (68, 42, 43), (79, 80, 37), (79, 37, 32), (80, 81, 39), (80, 39, 37), (90, 94, 62), (90, 62, 61), (71, 69, 44), (71, 44, 45), (92, 67, 59), (92, 59, 60), (86, 87, 51), (86, 51, 50), (76, 75, 49), (76, 49, 53), (93, 82, 35), (93, 35, 41), (87, 88, 52), (87, 52, 51), (94, 92, 60), (94, 60, 62)])
me_rockettop.use_remesh_preserve_volume = False
me_rockettop.use_remesh_preserve_attributes = False
me_rockettop.use_mirror_vertex_groups = False
me_rockettop.update()
me_wing = bpy.data.meshes.new('Wing')
me_wing.from_pydata([(0.06436, -2.207, -3.69), (-0.06436, -2.207, -3.69), (0.06436, -0.2072, 0.5441), (-0.06436, -0.2072, 0.5441), (-0.06436, -0.3369, 0.605), (0.06436, -0.3369, 0.605), (-0.06436, -0.6767, 0.6471), (0.06436, -0.6767, 0.6471), (-0.06436, -0.9527, 0.605), (0.06436, -0.9527, 0.605), (-0.06436, -1.249, 0.466), (0.06436, -1.249, 0.466), (-0.06436, -0.613, 0.6471), (0.06436, -0.613, 0.6471), (-0.06436, -1.957, -0.4338), (0.06436, -1.957, -0.4338), (-0.06436, -1.761, -0.06359), (0.06436, -1.761, -0.06359), (-0.06436, -1.522, 0.2402), (0.06436, -1.522, 0.2402), (-0.06436, -2.193, -1.314), (0.06436, -2.193, -1.314), (-0.06436, -2.103, -0.8562), (0.06436, -2.103, -0.8562), (-0.06436, -2.207, -1.541), (0.06436, -2.207, -1.541), (-0.06436, -0.8043, -0.7995), (0.06436, -0.8043, -0.7995), (-0.06436, -1.382, -1.125), (0.06436, -1.382, -1.125), (-0.06436, -1.105, -0.9236), (0.06436, -1.105, -0.9236), (-0.06436, -1.625, -1.396), (0.06436, -1.625, -1.396), (-0.06436, -1.825, -1.727), (0.06436, -1.825, -1.727), (-0.06436, -1.973, -2.104), (0.06436, -1.973, -2.104), (0.06436, -0.2072, -0.7957), (-0.06436, -0.2072, -0.7957), (-0.06436, -0.4915, -0.7576), (0.06436, -0.4915, -0.7576), (-0.06436, -2.095, -2.938), (0.06436, -2.095, -2.938), (-0.06436, -2.064, -2.513), (0.06436, -2.064, -2.513), (-0.06436, -2.09, -3.046), (-0.06436, -2.087, -3.046), (0.06436, -2.087, -3.046), (0.06436, -2.09, -3.046), (-0.06436, -2.09, -3.69), (0.06436, -2.09, -3.69)], [], [(51, 0, 25), (25, 21, 23), (23, 15, 17), (17, 19, 11), (11, 9, 7), (7, 13, 5), (5, 2, 38), (5, 38, 41), (11, 7, 5), (23, 17, 11), (49, 51, 25), (43, 48, 49), (43, 49, 25), (25, 23, 11), (11, 5, 41), (11, 41, 27), (45, 43, 25), (37, 45, 25), (11, 27, 31), (11, 31, 29), (37, 25, 11), (35, 37, 11), (11, 29, 33), (11, 33, 35), (25, 0, 1), (25, 1, 24), (14, 16, 17), (14, 17, 15), (20, 22, 23), (20, 23, 21), (8, 6, 7), (8, 7, 9), (16, 18, 19), (16, 19, 17), (10, 8, 9), (10, 9, 11), (22, 14, 15), (22, 15, 23), (4, 3, 2), (4, 2, 5), (12, 13, 7), (12, 7, 6), (18, 10, 11), (18, 11, 19), (21, 25, 24), (21, 24, 20), (5, 13, 12), (5, 12, 4), (34, 35, 33), (34, 33, 32), (26, 27, 41), (26, 41, 40), (32, 33, 29), (32, 29, 28), (30, 31, 27), (30, 27, 26), (36, 37, 35), (36, 35, 34), (42, 43, 45), (42, 45, 44), (39, 38, 2), (39, 2, 3), (28, 29, 31), (28, 31, 30), (44, 45, 37), (44, 37, 36), (40, 41, 38), (40, 38, 39), (47, 48, 43), (47, 43, 42), (1, 0, 51), (1, 51, 50), (49, 46, 50), (49, 50, 51), (46, 49, 48), (46, 48, 47), (1, 50, 46), (46, 47, 42), (1, 46, 42), (20, 24, 1), (14, 22, 20), (18, 16, 14), (8, 10, 18), (12, 6, 8), (3, 4, 12), (40, 39, 3), (26, 40, 3), (3, 12, 8), (8, 18, 14), (14, 20, 1), (1, 42, 44), (14, 1, 44), (3, 8, 14), (30, 26, 3), (28, 30, 3), (14, 44, 36), (14, 36, 34), (28, 3, 14), (14, 34, 32), (32, 28, 14)])
me_wing.use_remesh_preserve_volume = False
me_wing.use_remesh_preserve_attributes = False
me_wing.use_mirror_vertex_groups = False
me_wing.update()

# ---- objects
ob_rocketbody = bpy.data.objects.new('rocketbody', me_rocketbody)
ob_rocketbody_0 = bpy.data.objects.new('rocketbody.0', me_rocketbody_0)
ob_wing_002 = bpy.data.objects.new('Wing.002', me_wing_002)
ob_wing_001 = bpy.data.objects.new('Wing.001', me_wing_001)
ob_rockettop = bpy.data.objects.new('rocketTop', me_rockettop)
ob_wing = bpy.data.objects.new('Wing', me_wing)
ob_lamp = bpy.data.objects.new('Lamp', light_lamp)
ob_camera = bpy.data.objects.new('Camera', cam_camera)

# ---- transforms, parenting, visibility, modifiers, constraints
ob_rocketbody.location = (0.0, 0.0, 0.0)
ob_rocketbody.lineart.crease_threshold = 0.0
ob_rocketbody_0.location = (0.0, 0.0, 0.0)
ob_rocketbody_0.lineart.crease_threshold = 0.0
ob_wing_002.location = (0.0, 0.0, 0.0)
ob_wing_002.lineart.crease_threshold = 0.0
ob_wing_001.location = (0.0, 0.0, 0.0)
ob_wing_001.lineart.crease_threshold = 0.0
ob_rockettop.location = (0.0, 0.0, 0.0)
ob_rockettop.lineart.crease_threshold = 0.0
ob_wing.location = (0.0, 0.0, 0.0)
ob_wing.lineart.crease_threshold = 0.0
ob_lamp.location = (4.076, 1.005, 5.904)
ob_lamp.rotation_euler = (0.6503, 0.05522, 1.866)
ob_lamp.lock_rotations_4d = False
ob_lamp.empty_display_type = 'ARROWS'
ob_lamp.color = (0.0, 0.0, 0.0, 0.0)
ob_lamp.lineart.crease_threshold = 0.0
ob_camera.location = (7.481, -6.508, 5.344)
ob_camera.rotation_euler = (1.109, 0.0, 0.8149)
ob_camera.lock_rotations_4d = False
ob_camera.empty_display_type = 'ARROWS'
ob_camera.color = (0.0, 0.0, 0.0, 0.0)
ob_camera.display_type = 'WIRE'
ob_camera.lineart.crease_threshold = 0.0

# ---- collection membership
col_collection_1.objects.link(ob_rocketbody)
col_collection_1.objects.link(ob_rocketbody_0)
col_collection_1.objects.link(ob_wing_002)
col_collection_1.objects.link(ob_wing_001)
col_collection_1.objects.link(ob_rockettop)
col_collection_1.objects.link(ob_wing)
col_collection_1.objects.link(ob_lamp)
col_collection_1.objects.link(ob_camera)

# ---- scene / render settings (as saved in the file)
scene.camera = ob_camera
scene.frame_start = 1; scene.frame_end = 250; scene.frame_set(1)
scene.render.engine = 'BLENDER_EEVEE_NEXT'
scene.render.resolution_percentage = 50
scene.render.dither_intensity = 0.0
scene.cycles.use_denoising = False
scene.cycles.samples = 128
scene.cycles.sampling_pattern = 'TABULATED_SOBOL'
scene.cycles.use_adaptive_sampling = False
scene.cycles.use_light_tree = False
scene.cycles.blur_glossy = 0.0
scene.cycles.sample_clamp_indirect = 0.0
scene.view_settings.view_transform = 'Standard'
bpy.context.view_layer.update()
